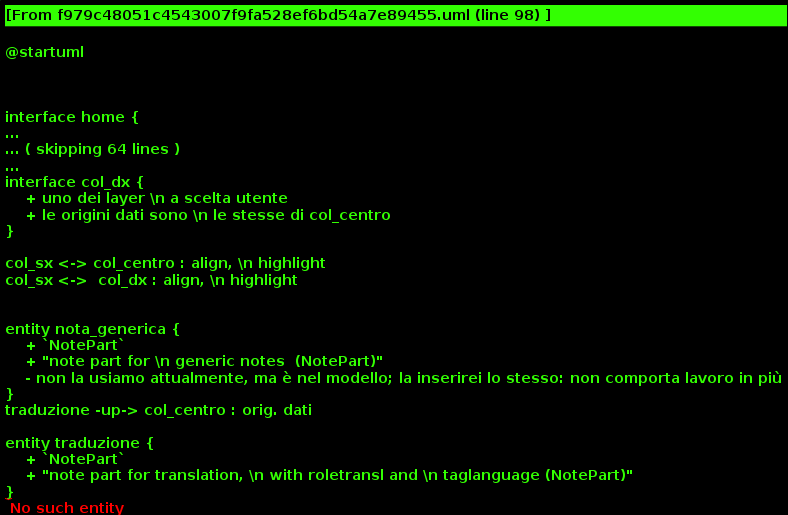

The diagram above was rendered by PlantUML. Its source (embedded in the PNG):
@startuml



interface home {
    + info progetti
    + menu nav
}

home -- testi
interface testi {
}

home -- mss
interface mss {
}




testi -- testi_browse

interface testi_browse {
     + elenco testi: Ars+testi del PRIN
     + (filtra per autore e titolo)
     + (evidenziare Prisc. Ars?)
     + (abbiamo modo di cercare/filtrare \n per secolo etc.? penso di no)
}


testi_browse -- testo_indice: selez. opera, \n filtri
interface testo_indice {
     + (elenca item testuali)
     + (filtrali)
}

testo_indice -- testo_lettura : selez. sez., \n filtri




interface testo_lettura {
    + (3 colonne)
}

testo_lettura -- col_sx
testo_lettura -- col_centro
testo_lettura -- col_dx



interface col_sx {
    + testo lat.
    + (fisso, non scelta)
    + (10 item testo \n lat. a volta)
}

entity TokenTextPart {
    + `TokenTextPart`
    + il testo base lat.
}
TokenTextPart -up-> col_sx : orig. dati



interface col_centro {
    + uno dei layer \n a scelta utente
}

interface col_dx {
    + uno dei layer \n a scelta utente
    + le origini dati sono \n le stesse di col_centro
}

col_sx <-> col_centro : align, \n highlight
col_sx <->  col_dx : align, \n highlight


entity nota_generica {
    + `NotePart`
    + "note part for \n generic notes  (NotePart)"
    - non la usiamo attualmente, ma è nel modello; la inserirei lo stesso: non comporta lavoro in più 
}
traduzione -up-> col_centro : orig. dati

entity traduzione {
    + `NotePart`
    + "note part for translation, \n with roletransl and \n taglanguage (NotePart)"
}
traduzione -up-> col_centro : orig. dati





testi -- testi_search
interface testi_search {
}



mss -- mss_browse
interface mss_browse {
    + elenco mss
    + (filtra sulla segnatura del MS)
}

mss_browse -- ms_scheda
interface ms_scheda {
    + coi dati strutturati del MS
    + (mappa accanto?)
}


entity manuscripts {
    + item di tipo `manuscripts`
}
manuscripts -up-> ms_scheda : orig. dati

mss -- mss_search
interface mss_search {
    + ricerca avanzata \n sui metadati di ogni MS \n (es.: sec., bibliot. etc.)
    + (quali metadati? Anna/Chiara)
}
    

@enduml